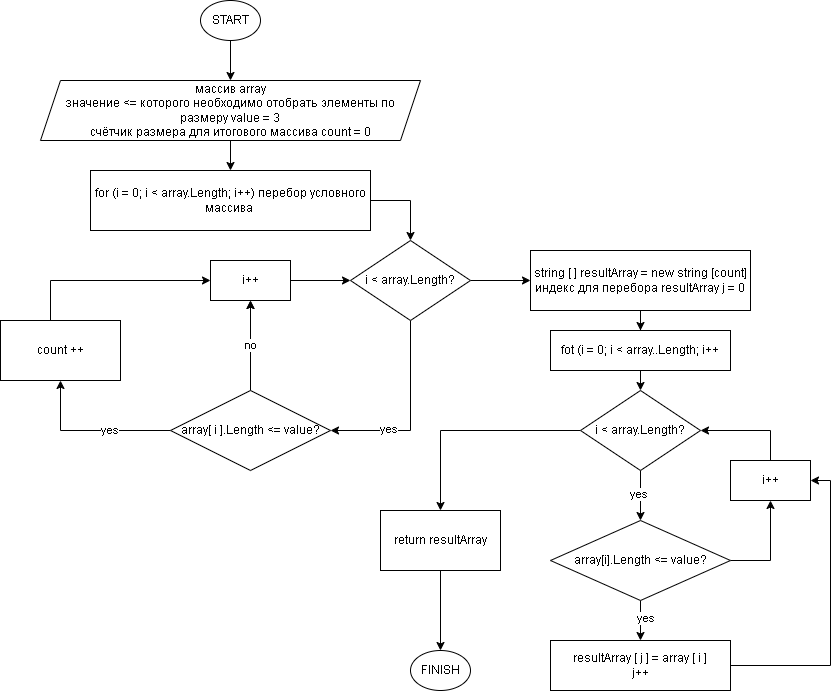

The diagram above was exported from draw.io. Its source (the exported page's mxGraphModel, read from the mxfile embedded in the PNG):
<mxGraphModel dx="844" dy="898" grid="1" gridSize="10" guides="1" tooltips="1" connect="1" arrows="1" fold="1" page="1" pageScale="1" pageWidth="827" pageHeight="1169" math="0" shadow="0">
  <root>
    <mxCell id="0" />
    <mxCell id="1" parent="0" />
    <mxCell id="INhaZkStjz_OXo2Odwan-8" value="" style="edgeStyle=orthogonalEdgeStyle;rounded=0;orthogonalLoop=1;jettySize=auto;html=1;" edge="1" parent="1" source="INhaZkStjz_OXo2Odwan-1" target="INhaZkStjz_OXo2Odwan-4">
      <mxGeometry relative="1" as="geometry" />
    </mxCell>
    <mxCell id="INhaZkStjz_OXo2Odwan-1" value="START" style="ellipse;whiteSpace=wrap;html=1;" vertex="1" parent="1">
      <mxGeometry x="220" width="60" height="40" as="geometry" />
    </mxCell>
    <mxCell id="INhaZkStjz_OXo2Odwan-4" value="массив array&lt;br&gt;значение &amp;lt;= которого необходимо отобрать элементы по размеру value = 3&lt;br&gt;счётчик размера для итогового массива count = 0" style="shape=parallelogram;perimeter=parallelogramPerimeter;whiteSpace=wrap;html=1;fixedSize=1;" vertex="1" parent="1">
      <mxGeometry x="60" y="80" width="380" height="60" as="geometry" />
    </mxCell>
    <mxCell id="INhaZkStjz_OXo2Odwan-16" value="" style="edgeStyle=orthogonalEdgeStyle;rounded=0;orthogonalLoop=1;jettySize=auto;html=1;" edge="1" parent="1" source="INhaZkStjz_OXo2Odwan-4" target="INhaZkStjz_OXo2Odwan-15">
      <mxGeometry relative="1" as="geometry">
        <mxPoint x="250" y="140" as="sourcePoint" />
        <mxPoint x="250" y="290" as="targetPoint" />
      </mxGeometry>
    </mxCell>
    <mxCell id="INhaZkStjz_OXo2Odwan-119" style="edgeStyle=orthogonalEdgeStyle;rounded=0;orthogonalLoop=1;jettySize=auto;html=1;entryX=0.5;entryY=0;entryDx=0;entryDy=0;" edge="1" parent="1" source="INhaZkStjz_OXo2Odwan-15" target="INhaZkStjz_OXo2Odwan-72">
      <mxGeometry relative="1" as="geometry">
        <Array as="points">
          <mxPoint x="430" y="200" />
        </Array>
      </mxGeometry>
    </mxCell>
    <mxCell id="INhaZkStjz_OXo2Odwan-15" value="for (i = 0; i &amp;lt; array.Length; i++) перебор условного массива&amp;nbsp;" style="rounded=0;whiteSpace=wrap;html=1;" vertex="1" parent="1">
      <mxGeometry x="110" y="170" width="280" height="60" as="geometry" />
    </mxCell>
    <mxCell id="INhaZkStjz_OXo2Odwan-45" style="edgeStyle=orthogonalEdgeStyle;rounded=0;orthogonalLoop=1;jettySize=auto;html=1;entryX=0;entryY=0.5;entryDx=0;entryDy=0;" edge="1" parent="1" source="INhaZkStjz_OXo2Odwan-43">
      <mxGeometry relative="1" as="geometry">
        <mxPoint x="130" y="300" as="targetPoint" />
        <Array as="points">
          <mxPoint x="110" y="630" />
          <mxPoint x="110" y="300" />
        </Array>
      </mxGeometry>
    </mxCell>
    <mxCell id="INhaZkStjz_OXo2Odwan-65" value="FINISH" style="ellipse;whiteSpace=wrap;html=1;" vertex="1" parent="1">
      <mxGeometry x="430" y="650" width="60" height="40" as="geometry" />
    </mxCell>
    <mxCell id="INhaZkStjz_OXo2Odwan-68" value="" style="edgeStyle=orthogonalEdgeStyle;rounded=0;orthogonalLoop=1;jettySize=auto;html=1;" edge="1" parent="1" source="INhaZkStjz_OXo2Odwan-66" target="INhaZkStjz_OXo2Odwan-67">
      <mxGeometry relative="1" as="geometry" />
    </mxCell>
    <mxCell id="INhaZkStjz_OXo2Odwan-69" value="yes" style="edgeLabel;html=1;align=center;verticalAlign=middle;resizable=0;points=[];" vertex="1" connectable="0" parent="INhaZkStjz_OXo2Odwan-68">
      <mxGeometry x="-0.2291" y="-1" relative="1" as="geometry">
        <mxPoint as="offset" />
      </mxGeometry>
    </mxCell>
    <mxCell id="INhaZkStjz_OXo2Odwan-115" value="" style="edgeStyle=orthogonalEdgeStyle;rounded=0;orthogonalLoop=1;jettySize=auto;html=1;" edge="1" parent="1" source="INhaZkStjz_OXo2Odwan-66" target="INhaZkStjz_OXo2Odwan-114">
      <mxGeometry relative="1" as="geometry" />
    </mxCell>
    <mxCell id="INhaZkStjz_OXo2Odwan-118" value="no" style="edgeStyle=orthogonalEdgeStyle;rounded=0;orthogonalLoop=1;jettySize=auto;html=1;" edge="1" parent="1" source="INhaZkStjz_OXo2Odwan-66" target="INhaZkStjz_OXo2Odwan-114">
      <mxGeometry relative="1" as="geometry" />
    </mxCell>
    <mxCell id="INhaZkStjz_OXo2Odwan-66" value="array[ i ].Length &amp;lt;= value?" style="rhombus;whiteSpace=wrap;html=1;" vertex="1" parent="1">
      <mxGeometry x="190" y="390" width="160" height="80" as="geometry" />
    </mxCell>
    <mxCell id="INhaZkStjz_OXo2Odwan-116" style="edgeStyle=orthogonalEdgeStyle;rounded=0;orthogonalLoop=1;jettySize=auto;html=1;entryX=0;entryY=0.5;entryDx=0;entryDy=0;" edge="1" parent="1" source="INhaZkStjz_OXo2Odwan-67" target="INhaZkStjz_OXo2Odwan-114">
      <mxGeometry relative="1" as="geometry">
        <Array as="points">
          <mxPoint x="70" y="280" />
        </Array>
      </mxGeometry>
    </mxCell>
    <mxCell id="INhaZkStjz_OXo2Odwan-67" value="count ++&lt;br&gt;" style="whiteSpace=wrap;html=1;" vertex="1" parent="1">
      <mxGeometry x="20" y="320" width="120" height="60" as="geometry" />
    </mxCell>
    <mxCell id="INhaZkStjz_OXo2Odwan-75" style="edgeStyle=orthogonalEdgeStyle;rounded=0;orthogonalLoop=1;jettySize=auto;html=1;entryX=1;entryY=0.5;entryDx=0;entryDy=0;" edge="1" parent="1" source="INhaZkStjz_OXo2Odwan-72" target="INhaZkStjz_OXo2Odwan-66">
      <mxGeometry relative="1" as="geometry">
        <Array as="points">
          <mxPoint x="430" y="430" />
        </Array>
      </mxGeometry>
    </mxCell>
    <mxCell id="INhaZkStjz_OXo2Odwan-76" value="yes" style="edgeLabel;html=1;align=center;verticalAlign=middle;resizable=0;points=[];" vertex="1" connectable="0" parent="INhaZkStjz_OXo2Odwan-75">
      <mxGeometry x="0.404" y="-2" relative="1" as="geometry">
        <mxPoint as="offset" />
      </mxGeometry>
    </mxCell>
    <mxCell id="INhaZkStjz_OXo2Odwan-84" value="" style="edgeStyle=orthogonalEdgeStyle;rounded=0;orthogonalLoop=1;jettySize=auto;html=1;" edge="1" parent="1" source="INhaZkStjz_OXo2Odwan-72" target="INhaZkStjz_OXo2Odwan-83">
      <mxGeometry relative="1" as="geometry" />
    </mxCell>
    <mxCell id="INhaZkStjz_OXo2Odwan-72" value="i &amp;lt; array.Length?" style="rhombus;whiteSpace=wrap;html=1;" vertex="1" parent="1">
      <mxGeometry x="370" y="240" width="120" height="80" as="geometry" />
    </mxCell>
    <mxCell id="INhaZkStjz_OXo2Odwan-86" value="" style="edgeStyle=orthogonalEdgeStyle;rounded=0;orthogonalLoop=1;jettySize=auto;html=1;" edge="1" parent="1" source="INhaZkStjz_OXo2Odwan-83" target="INhaZkStjz_OXo2Odwan-85">
      <mxGeometry relative="1" as="geometry" />
    </mxCell>
    <mxCell id="INhaZkStjz_OXo2Odwan-83" value="string [ ] resultArray = new string [count]&lt;br&gt;индекс для перебора resultArray j = 0" style="whiteSpace=wrap;html=1;" vertex="1" parent="1">
      <mxGeometry x="550" y="250" width="220" height="60" as="geometry" />
    </mxCell>
    <mxCell id="INhaZkStjz_OXo2Odwan-90" value="" style="edgeStyle=orthogonalEdgeStyle;rounded=0;orthogonalLoop=1;jettySize=auto;html=1;" edge="1" parent="1" source="INhaZkStjz_OXo2Odwan-85">
      <mxGeometry relative="1" as="geometry">
        <mxPoint x="660" y="390" as="targetPoint" />
      </mxGeometry>
    </mxCell>
    <mxCell id="INhaZkStjz_OXo2Odwan-85" value="fot (i = 0; i &amp;lt; array..Length; i++" style="whiteSpace=wrap;html=1;" vertex="1" parent="1">
      <mxGeometry x="570" y="330" width="180" height="40" as="geometry" />
    </mxCell>
    <mxCell id="INhaZkStjz_OXo2Odwan-97" value="" style="edgeStyle=orthogonalEdgeStyle;rounded=0;orthogonalLoop=1;jettySize=auto;html=1;" edge="1" parent="1" source="INhaZkStjz_OXo2Odwan-91" target="INhaZkStjz_OXo2Odwan-96">
      <mxGeometry relative="1" as="geometry" />
    </mxCell>
    <mxCell id="INhaZkStjz_OXo2Odwan-98" value="yes" style="edgeLabel;html=1;align=center;verticalAlign=middle;resizable=0;points=[];" vertex="1" connectable="0" parent="INhaZkStjz_OXo2Odwan-97">
      <mxGeometry x="-0.1" y="-3" relative="1" as="geometry">
        <mxPoint as="offset" />
      </mxGeometry>
    </mxCell>
    <mxCell id="INhaZkStjz_OXo2Odwan-106" style="edgeStyle=orthogonalEdgeStyle;rounded=0;orthogonalLoop=1;jettySize=auto;html=1;entryX=0.5;entryY=0;entryDx=0;entryDy=0;" edge="1" parent="1" source="INhaZkStjz_OXo2Odwan-91" target="INhaZkStjz_OXo2Odwan-105">
      <mxGeometry relative="1" as="geometry" />
    </mxCell>
    <mxCell id="INhaZkStjz_OXo2Odwan-91" value="i &amp;lt; array.Length?" style="rhombus;whiteSpace=wrap;html=1;" vertex="1" parent="1">
      <mxGeometry x="600" y="390" width="120" height="80" as="geometry" />
    </mxCell>
    <mxCell id="INhaZkStjz_OXo2Odwan-111" style="edgeStyle=orthogonalEdgeStyle;rounded=0;orthogonalLoop=1;jettySize=auto;html=1;entryX=1;entryY=0.5;entryDx=0;entryDy=0;" edge="1" parent="1" source="INhaZkStjz_OXo2Odwan-92" target="INhaZkStjz_OXo2Odwan-110">
      <mxGeometry relative="1" as="geometry">
        <Array as="points">
          <mxPoint x="850" y="665" />
          <mxPoint x="850" y="480" />
        </Array>
      </mxGeometry>
    </mxCell>
    <mxCell id="INhaZkStjz_OXo2Odwan-92" value="resultArray [ j ] = array [ i ]&lt;br&gt;j++" style="whiteSpace=wrap;html=1;" vertex="1" parent="1">
      <mxGeometry x="570" y="640" width="180" height="50" as="geometry" />
    </mxCell>
    <mxCell id="INhaZkStjz_OXo2Odwan-101" value="" style="edgeStyle=orthogonalEdgeStyle;rounded=0;orthogonalLoop=1;jettySize=auto;html=1;" edge="1" parent="1" source="INhaZkStjz_OXo2Odwan-96" target="INhaZkStjz_OXo2Odwan-92">
      <mxGeometry relative="1" as="geometry" />
    </mxCell>
    <mxCell id="INhaZkStjz_OXo2Odwan-102" value="yes" style="edgeLabel;html=1;align=center;verticalAlign=middle;resizable=0;points=[];" vertex="1" connectable="0" parent="INhaZkStjz_OXo2Odwan-101">
      <mxGeometry x="-0.175" y="4" relative="1" as="geometry">
        <mxPoint as="offset" />
      </mxGeometry>
    </mxCell>
    <mxCell id="INhaZkStjz_OXo2Odwan-112" style="edgeStyle=orthogonalEdgeStyle;rounded=0;orthogonalLoop=1;jettySize=auto;html=1;entryX=0.5;entryY=1;entryDx=0;entryDy=0;" edge="1" parent="1" source="INhaZkStjz_OXo2Odwan-96" target="INhaZkStjz_OXo2Odwan-110">
      <mxGeometry relative="1" as="geometry">
        <Array as="points">
          <mxPoint x="790" y="560" />
        </Array>
      </mxGeometry>
    </mxCell>
    <mxCell id="INhaZkStjz_OXo2Odwan-96" value="array[i].Length &amp;lt;= value?" style="rhombus;whiteSpace=wrap;html=1;" vertex="1" parent="1">
      <mxGeometry x="570" y="520" width="180" height="80" as="geometry" />
    </mxCell>
    <mxCell id="INhaZkStjz_OXo2Odwan-107" style="edgeStyle=orthogonalEdgeStyle;rounded=0;orthogonalLoop=1;jettySize=auto;html=1;entryX=0.5;entryY=0;entryDx=0;entryDy=0;" edge="1" parent="1" source="INhaZkStjz_OXo2Odwan-105" target="INhaZkStjz_OXo2Odwan-65">
      <mxGeometry relative="1" as="geometry" />
    </mxCell>
    <mxCell id="INhaZkStjz_OXo2Odwan-105" value="return resultArray" style="rounded=0;whiteSpace=wrap;html=1;" vertex="1" parent="1">
      <mxGeometry x="400" y="510" width="120" height="60" as="geometry" />
    </mxCell>
    <mxCell id="INhaZkStjz_OXo2Odwan-113" style="edgeStyle=orthogonalEdgeStyle;rounded=0;orthogonalLoop=1;jettySize=auto;html=1;entryX=1;entryY=0.5;entryDx=0;entryDy=0;" edge="1" parent="1" source="INhaZkStjz_OXo2Odwan-110" target="INhaZkStjz_OXo2Odwan-91">
      <mxGeometry relative="1" as="geometry">
        <Array as="points">
          <mxPoint x="790" y="430" />
        </Array>
      </mxGeometry>
    </mxCell>
    <mxCell id="INhaZkStjz_OXo2Odwan-110" value="i++" style="rounded=0;whiteSpace=wrap;html=1;" vertex="1" parent="1">
      <mxGeometry x="750" y="460" width="80" height="40" as="geometry" />
    </mxCell>
    <mxCell id="INhaZkStjz_OXo2Odwan-117" value="" style="edgeStyle=orthogonalEdgeStyle;rounded=0;orthogonalLoop=1;jettySize=auto;html=1;" edge="1" parent="1" source="INhaZkStjz_OXo2Odwan-114" target="INhaZkStjz_OXo2Odwan-72">
      <mxGeometry relative="1" as="geometry" />
    </mxCell>
    <mxCell id="INhaZkStjz_OXo2Odwan-114" value="i++" style="rounded=0;whiteSpace=wrap;html=1;" vertex="1" parent="1">
      <mxGeometry x="230" y="260" width="80" height="40" as="geometry" />
    </mxCell>
  </root>
</mxGraphModel>